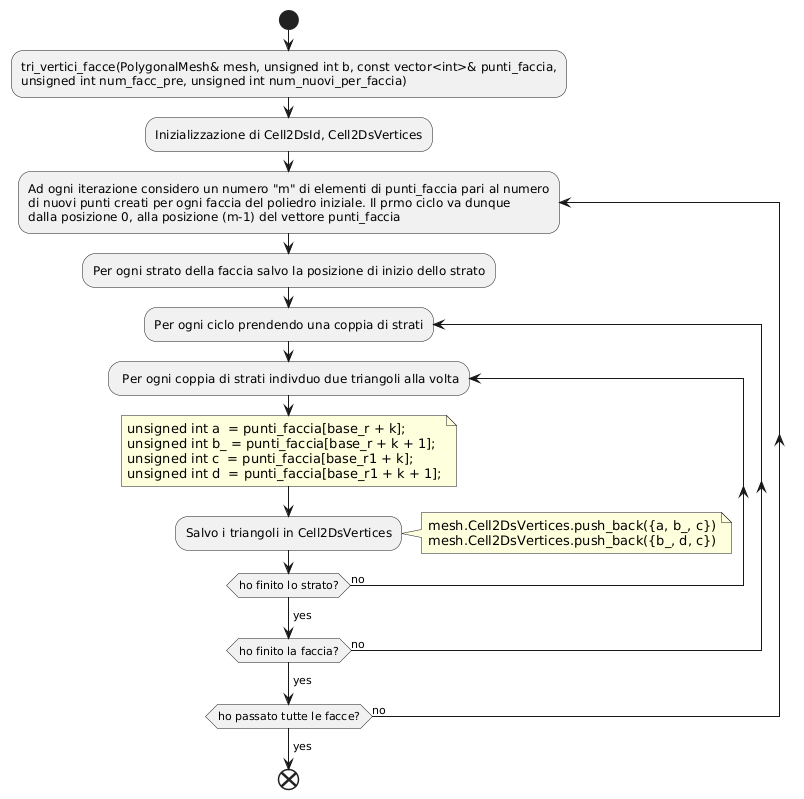

The diagram above was rendered by PlantUML. Its source (embedded in the PNG):
@startuml
start
:tri_vertici_facce(PolygonalMesh& mesh, unsigned int b, const vector<int>& punti_faccia,\nunsigned int num_facc_pre, unsigned int num_nuovi_per_faccia);
:Inizializzazione di Cell2DsId, Cell2DsVertices;
  repeat :Ad ogni iterazione considero un numero "m" di elementi di punti_faccia pari al numero\ndi nuovi punti creati per ogni faccia del poliedro iniziale. Il prmo ciclo va dunque\ndalla posizione 0, alla posizione (m-1) del vettore punti_faccia;
:Per ogni strato della faccia salvo la posizione di inizio dello strato;
 repeat :Per ogni ciclo prendendo una coppia di strati;
repeat: Per ogni coppia di strati indivduo due triangoli alla volta 
note right
unsigned int a  = punti_faccia[base_r + k];
unsigned int b_ = punti_faccia[base_r + k + 1];
unsigned int c  = punti_faccia[base_r1 + k];
unsigned int d  = punti_faccia[base_r1 + k + 1];
end note
:Salvo i triangoli in Cell2DsVertices;
note right
mesh.Cell2DsVertices.push_back({a, b_, c})
mesh.Cell2DsVertices.push_back({b_, d, c})
end note

repeat while (ho finito lo strato?) is (no)
->yes;

repeat while (ho finito la faccia?) is (no)
->yes;
repeat while (ho passato tutte le facce?) is (no)
->yes;
end
@enduml